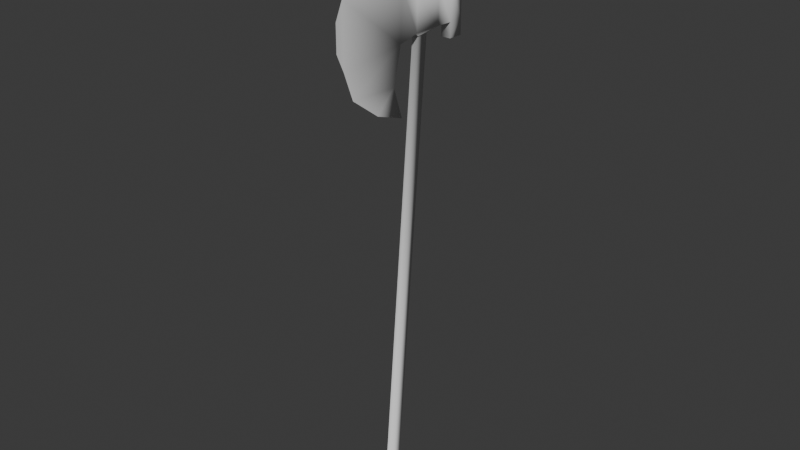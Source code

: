 # Source: Halberd.blend  (saved by Blender 4.5.88; exported with 4.5.12 LTS)
import bpy
from mathutils import Matrix  # noqa: F401  (used for matrix-valued properties, if any)

bpy.ops.wm.read_factory_settings(use_empty=True)
scene = bpy.context.scene
scene.name = 'Scene'

# ---- collections
col_collection = bpy.data.collections.new('Collection'); scene.collection.children.link(col_collection)

# ---- world
world_world = bpy.data.worlds.new('World'); scene.world = world_world
world_world.use_nodes = True; world_world.node_tree.nodes.clear()
_N = world_world.node_tree.nodes; _L = world_world.node_tree.links
n0 = _N.new('ShaderNodeOutputWorld'); n0.name = 'World Output'; n0.location = (200, 100)
n1 = _N.new('ShaderNodeBackground'); n1.name = 'Background'; n1.location = (-200, 100)
n1.inputs[0].default_value = (0.05088, 0.05088, 0.05088, 1.0)
_L.new(n1.outputs[0], n0.inputs[0])
n0.is_active_output = True
world_world.color = (0.05088, 0.05088, 0.05088)
world_world.sun_shadow_jitter_overblur = 0.0

# ---- meshes
me_cube_001 = bpy.data.meshes.new('Cube.001')
me_cube_001.from_pydata([(0.06723, -0.1154, 1.341), (0.06723, -0.1264, 1.028), (0.06723, 0.01259, 1.055), (0.06723, 0.01259, 1.28), (0.06723, 0.1997, 1.055), (0.06723, 0.1997, 1.28), (0.06723, -0.1836, 0.7969), (0.06723, -0.117, 0.5989), (0.06723, -0.1187, 1.543), (0.06723, -0.02705, 1.721), (0.06723, 0.3115, 1.049), (0.06723, 0.3115, 1.274), (0.06723, 0.4105, 1.047), (0.06723, 0.4105, 1.272), (0.06723, 0.3115, 1.404), (0.06723, 0.4105, 1.402), (0.06723, 0.3115, 0.9539), (0.06723, 0.4105, 0.9521), (0.04177, 0.04449, 1.304), (0.04177, 0.1678, 1.304), (0.04177, 0.1148, 1.76), (0.04177, 0.1708, 1.76), (0.04177, 0.1575, 1.859), (0.04177, 0.05044, 1.025), (0.04177, 0.1289, 1.025), (0.04177, -0.2016, -1.922), (0.04177, -0.1239, -1.933), (0.06723, -0.2399, -1.971), (0.06723, -0.1121, -1.988), (0.06723, -0.2222, -2.026), (0.06723, -0.1545, -2.035), (0.03528, -0.5479, 0.9728), (0.03528, -0.5479, 1.362), (0.003336, -0.1154, 1.341), (0.003336, -0.1264, 1.028), (0.003336, 0.01259, 1.055), (0.003336, 0.01259, 1.28), (0.003336, 0.1997, 1.055), (0.003336, 0.1997, 1.28), (0.03528, -0.5992, 1.084), (0.03528, -0.5992, 1.251), (0.03528, -0.4815, 0.7969), (0.003336, -0.1836, 0.7969), (0.03528, -0.2824, 0.6503), (0.003336, -0.117, 0.5989), (0.03528, -0.4292, 1.543), (0.003336, -0.1187, 1.543), (0.03528, -0.2532, 1.675), (0.003336, -0.02705, 1.721), (0.003336, 0.3115, 1.049), (0.003336, 0.3115, 1.274), (0.003336, 0.4105, 1.047), (0.003336, 0.4105, 1.272), (0.003336, 0.3115, 1.404), (0.003336, 0.4105, 1.402), (0.003336, 0.3115, 0.9539), (0.003336, 0.4105, 0.9521), (0.003336, 0.04449, 1.304), (0.003336, 0.1678, 1.304), (0.003336, 0.1148, 1.76), (0.003336, 0.1708, 1.76), (0.003336, 0.1575, 1.859), (0.003336, 0.05044, 1.025), (0.003336, 0.1289, 1.025), (0.003336, -0.2016, -1.922), (0.003336, -0.1239, -1.933), (0.003336, -0.2399, -1.971), (0.003336, -0.1121, -1.988), (0.003336, -0.2222, -2.026), (0.003336, -0.1545, -2.035)], [], [(1, 31, 41, 6), (2, 3, 0, 1), (4, 5, 3, 2), (31, 32, 40, 39), (6, 41, 43, 7), (1, 0, 32, 31), (32, 0, 8, 45), (45, 8, 9, 47), (5, 4, 10, 11), (11, 10, 12, 13), (11, 13, 15, 14), (12, 10, 16, 17), (3, 5, 19, 18), (18, 19, 21, 20), (20, 21, 22), (4, 2, 23, 24), (24, 23, 25, 26), (26, 25, 27, 28), (28, 27, 29, 30), (11, 14, 53, 50), (8, 0, 33, 46), (4, 24, 63, 37), (17, 16, 55, 56), (16, 10, 49, 55), (47, 9, 48), (25, 23, 62, 64), (12, 17, 56, 51), (9, 8, 46, 48), (24, 26, 65, 63), (19, 5, 38, 58), (27, 25, 64, 66), (3, 18, 57, 36), (10, 4, 37, 49), (26, 28, 67, 65), (5, 11, 50, 38), (30, 29, 68, 69), (21, 19, 58, 60), (13, 12, 51, 52), (29, 27, 66, 68), (1, 6, 42, 34), (18, 20, 59, 57), (28, 30, 69, 67), (7, 43, 44), (23, 2, 35, 62), (2, 1, 34, 35), (0, 3, 36, 33), (14, 15, 54, 53), (6, 7, 44, 42), (20, 22, 61, 59), (15, 13, 52, 54), (22, 21, 60, 61)])
me_cube_001.polygons.foreach_set('use_smooth', [True] * 51)
_uv = me_cube_001.uv_layers.new(name='UVMap')
_uv.uv.foreach_set('vector', [0.5859, 0.6382, 0.4068, 0.8272, 0.3437, 0.7313, 0.4513, 0.5834, 0.6491, 0.5793, 0.7602, 0.6601, 0.7446, 0.7455, 0.5859, 0.6382, 0.7163, 0.4869, 0.8274, 0.5677, 0.7602, 0.6601, 0.6491, 0.5793, 0.4068, 0.8272, 0.5988, 0.9668, 0.5256, 0.9523, 0.4431, 0.8923, 0.4513, 0.5834, 0.3437, 0.7313, 0.3417, 0.5803, 0.378, 0.4791, 0.5859, 0.6382, 0.7446, 0.7455, 0.5988, 0.9668, 0.4068, 0.8272, 0.5988, 0.9668, 0.7446, 0.7455, 0.8431, 0.8195, 0.731, 0.9736, 0.731, 0.9736, 0.8431, 0.8195, 0.9637, 0.8381, 0.8596, 0.935, 0.8274, 0.5677, 0.7163, 0.4869, 0.7538, 0.4297, 0.8649, 0.5106, 0.8649, 0.5106, 0.7538, 0.4297, 0.7884, 0.3802, 0.8995, 0.4611, 0.8649, 0.5106, 0.8995, 0.4611, 0.9637, 0.5078, 0.9291, 0.5573, 0.7884, 0.3802, 0.7538, 0.4297, 0.7067, 0.3955, 0.7414, 0.346, 0.3352, 0.03648, 0.4245, 0.03648, 0.4093, 0.05313, 0.3504, 0.05313, 0.3504, 0.05313, 0.4093, 0.05313, 0.4107, 0.2711, 0.384, 0.2711, 0.384, 0.2711, 0.4107, 0.2711, 0.4044, 0.3183, 0.2083, 0.5343, 0.1847, 0.4845, 0.1998, 0.4897, 0.2097, 0.5106, 0.2097, 0.5106, 0.1998, 0.4897, 0.9516, 0.05138, 0.9642, 0.0707, 0.9642, 0.0707, 0.9516, 0.05138, 0.9611, 0.03413, 0.9818, 0.06591, 0.9818, 0.06591, 0.9611, 0.03413, 0.9781, 0.03184, 0.989, 0.0487, 0.2685, 0.2051, 0.2685, 0.2179, 0.0113, 0.2179, 0.0113, 0.2051, 0.2685, 0.04226, 0.2685, 0.06203, 0.0113, 0.06203, 0.0113, 0.04226, 0.2685, 0.3018, 0.166, 0.3093, 0.0113, 0.3093, 0.0113, 0.3018, 0.2685, 0.2717, 0.2685, 0.2814, 0.0113, 0.2814, 0.0113, 0.2717, 0.2685, 0.2814, 0.2685, 0.2908, 0.0113, 0.2908, 0.0113, 0.2814, 0.1399, 2.867e-05, 0.2685, 0.02265, 0.0113, 0.02265, 0.166, 0.6306, 0.166, 0.9206, 0.0113, 0.9206, 0.0113, 0.6306, 0.2685, 0.2624, 0.2685, 0.2717, 0.0113, 0.2717, 0.0113, 0.2624, 0.2685, 0.02265, 0.2685, 0.04226, 0.0113, 0.04226, 0.0113, 0.02265, 0.166, 0.3093, 0.166, 0.6003, 0.0113, 0.6003, 0.0113, 0.3093, 0.166, 0.1902, 0.2685, 0.1941, 0.0113, 0.1941, 0.0113, 0.1902, 0.2685, 0.6245, 0.166, 0.6306, 0.0113, 0.6306, 0.0113, 0.6245, 0.2685, 0.07596, 0.166, 0.07987, 0.0113, 0.07987, 0.0113, 0.07596, 0.2685, 0.2908, 0.2685, 0.3018, 0.0113, 0.3018, 0.0113, 0.2908, 0.166, 0.6003, 0.2685, 0.6059, 0.0113, 0.6059, 0.0113, 0.6003, 0.2685, 0.1941, 0.2685, 0.2051, 0.0113, 0.2051, 0.0113, 0.1941, 0.2685, 0.6121, 0.2685, 0.6188, 0.0113, 0.6188, 0.0113, 0.6121, 0.166, 0.1455, 0.166, 0.1902, 0.0113, 0.1902, 0.0113, 0.1455, 0.2685, 0.2403, 0.2685, 0.2624, 0.0113, 0.2624, 0.0113, 0.2403, 0.2685, 0.6188, 0.2685, 0.6245, 0.0113, 0.6245, 0.0113, 0.6188, 0.2685, 0.9392, 0.2685, 0.9625, 0.0113, 0.9625, 0.0113, 0.9392, 0.166, 0.07987, 0.166, 0.1251, 0.0113, 0.1251, 0.0113, 0.07987, 0.2685, 0.6059, 0.2685, 0.6121, 0.0113, 0.6121, 0.0113, 0.6059, 0.2685, 0.983, 0.1399, 1.0, 0.0113, 0.983, 0.166, 0.9206, 0.2685, 0.9253, 0.0113, 0.9253, 0.0113, 0.9206, 0.2685, 0.9253, 0.2685, 0.9392, 0.0113, 0.9392, 0.0113, 0.9253, 0.2685, 0.06203, 0.2685, 0.07596, 0.0113, 0.07596, 0.0113, 0.06203, 0.2685, 0.2179, 0.2685, 0.2276, 0.0113, 0.2276, 0.0113, 0.2179, 0.2685, 0.9625, 0.2685, 0.983, 0.0113, 0.983, 0.0113, 0.9625, 0.166, 0.1251, 0.166, 0.1357, 0.0113, 0.1357, 0.0113, 0.1251, 0.2685, 0.2276, 0.2685, 0.2403, 0.0113, 0.2403, 0.0113, 0.2276, 0.166, 0.1357, 0.166, 0.1455, 0.0113, 0.1455, 0.0113, 0.1357])
me_cube_001.update()

# ---- objects
ob_cube = bpy.data.objects.new('Cube', me_cube_001)

# ---- transforms, parenting, visibility, modifiers, constraints
ob_cube.location = (0.0, 0.0, 0.0)

# ---- collection membership
col_collection.objects.link(ob_cube)

# ---- scene / render settings (as saved in the file)
scene.frame_start = 1; scene.frame_end = 250; scene.frame_set(1)
scene.render.engine = 'BLENDER_EEVEE_NEXT'
bpy.context.view_layer.update()

# ---- added for rendering (the .blend has no active camera and no usable light): camera, sun
cam_auto = bpy.data.cameras.new('AutoCamera')
cam_auto.lens = 50.0
cam_auto.sensor_width = 36.0
cam_auto.clip_end = 1000.0
ob_auto_camera = bpy.data.objects.new('AutoCamera', cam_auto)
scene.collection.objects.link(ob_auto_camera)
ob_auto_camera.location = (3.75784, -4.56146, 2.88983)
ob_auto_camera.rotation_euler = (1.09748, -7.21219e-08, 0.694738)
scene.camera = ob_auto_camera
light_auto_sun = bpy.data.lights.new('AutoSun', 'SUN')
light_auto_sun.energy = 3.0
light_auto_sun.angle = 0.0523599
ob_auto_sun = bpy.data.objects.new('AutoSun', light_auto_sun)
scene.collection.objects.link(ob_auto_sun)
ob_auto_sun.rotation_euler = (0.872665, 0.174533, 0.523599)
bpy.context.view_layer.update()
